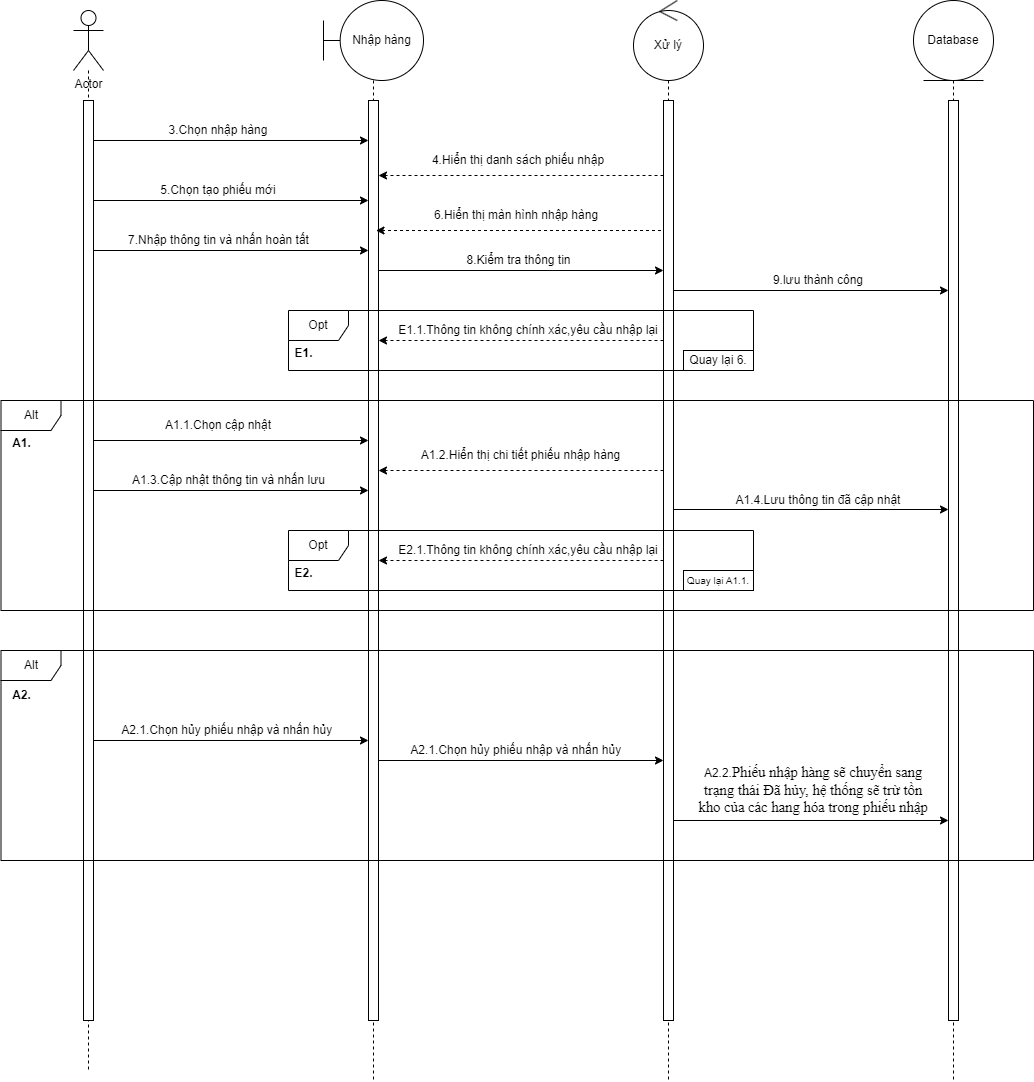

The diagram above was exported from draw.io. Its source (the exported page's mxGraphModel, read from the mxfile embedded in the PNG):
<mxGraphModel dx="1900" dy="669" grid="1" gridSize="10" guides="1" tooltips="1" connect="1" arrows="1" fold="1" page="1" pageScale="1" pageWidth="850" pageHeight="1100" math="0" shadow="0">
  <root>
    <mxCell id="0" />
    <mxCell id="1" parent="0" />
    <mxCell id="RG2E1nif2PEuNor6_65B-6" style="edgeStyle=orthogonalEdgeStyle;rounded=0;orthogonalLoop=1;jettySize=auto;html=1;endArrow=none;endFill=0;dashed=1;" parent="1" source="RG2E1nif2PEuNor6_65B-1" edge="1">
      <mxGeometry relative="1" as="geometry">
        <mxPoint x="65" y="1090" as="targetPoint" />
      </mxGeometry>
    </mxCell>
    <mxCell id="RG2E1nif2PEuNor6_65B-1" value="Actor" style="shape=umlActor;verticalLabelPosition=bottom;verticalAlign=top;html=1;outlineConnect=0;" parent="1" vertex="1">
      <mxGeometry x="50" y="30" width="30" height="60" as="geometry" />
    </mxCell>
    <mxCell id="RG2E1nif2PEuNor6_65B-5" style="edgeStyle=orthogonalEdgeStyle;rounded=0;orthogonalLoop=1;jettySize=auto;html=1;dashed=1;endArrow=none;endFill=0;" parent="1" source="RG2E1nif2PEuNor6_65B-2" edge="1">
      <mxGeometry relative="1" as="geometry">
        <mxPoint x="350" y="1100" as="targetPoint" />
      </mxGeometry>
    </mxCell>
    <mxCell id="RG2E1nif2PEuNor6_65B-2" value="Nhập hàng" style="shape=umlBoundary;whiteSpace=wrap;html=1;" parent="1" vertex="1">
      <mxGeometry x="300" y="20" width="100" height="80" as="geometry" />
    </mxCell>
    <mxCell id="RG2E1nif2PEuNor6_65B-7" style="edgeStyle=orthogonalEdgeStyle;rounded=0;orthogonalLoop=1;jettySize=auto;html=1;dashed=1;endArrow=none;endFill=0;" parent="1" source="RG2E1nif2PEuNor6_65B-3" edge="1">
      <mxGeometry relative="1" as="geometry">
        <mxPoint x="645" y="1100" as="targetPoint" />
      </mxGeometry>
    </mxCell>
    <mxCell id="RG2E1nif2PEuNor6_65B-3" value="Xử lý" style="ellipse;shape=umlControl;whiteSpace=wrap;html=1;" parent="1" vertex="1">
      <mxGeometry x="610" y="20" width="70" height="80" as="geometry" />
    </mxCell>
    <mxCell id="RG2E1nif2PEuNor6_65B-8" style="edgeStyle=orthogonalEdgeStyle;rounded=0;orthogonalLoop=1;jettySize=auto;html=1;endArrow=none;endFill=0;dashed=1;" parent="1" source="RG2E1nif2PEuNor6_65B-4" edge="1">
      <mxGeometry relative="1" as="geometry">
        <mxPoint x="930" y="1100" as="targetPoint" />
      </mxGeometry>
    </mxCell>
    <mxCell id="RG2E1nif2PEuNor6_65B-4" value="Database" style="ellipse;shape=umlEntity;whiteSpace=wrap;html=1;" parent="1" vertex="1">
      <mxGeometry x="890" y="20" width="80" height="80" as="geometry" />
    </mxCell>
    <mxCell id="RG2E1nif2PEuNor6_65B-13" style="rounded=0;orthogonalLoop=1;jettySize=auto;html=1;" parent="1" edge="1">
      <mxGeometry relative="1" as="geometry">
        <mxPoint x="70" y="160" as="sourcePoint" />
        <mxPoint x="345" y="160" as="targetPoint" />
      </mxGeometry>
    </mxCell>
    <mxCell id="RG2E1nif2PEuNor6_65B-9" value="" style="html=1;points=[[0,0,0,0,5],[0,1,0,0,-5],[1,0,0,0,5],[1,1,0,0,-5]];perimeter=orthogonalPerimeter;outlineConnect=0;targetShapes=umlLifeline;portConstraint=eastwest;newEdgeStyle={&quot;curved&quot;:0,&quot;rounded&quot;:0};" parent="1" vertex="1">
      <mxGeometry x="60" y="120" width="10" height="920" as="geometry" />
    </mxCell>
    <mxCell id="RG2E1nif2PEuNor6_65B-10" value="" style="html=1;points=[[0,0,0,0,5],[0,1,0,0,-5],[1,0,0,0,5],[1,1,0,0,-5]];perimeter=orthogonalPerimeter;outlineConnect=0;targetShapes=umlLifeline;portConstraint=eastwest;newEdgeStyle={&quot;curved&quot;:0,&quot;rounded&quot;:0};" parent="1" vertex="1">
      <mxGeometry x="345" y="120" width="10" height="920" as="geometry" />
    </mxCell>
    <mxCell id="RG2E1nif2PEuNor6_65B-17" style="edgeStyle=orthogonalEdgeStyle;rounded=0;orthogonalLoop=1;jettySize=auto;html=1;curved=0;dashed=1;" parent="1" edge="1">
      <mxGeometry relative="1" as="geometry">
        <mxPoint x="640" y="195" as="sourcePoint" />
        <mxPoint x="355" y="195" as="targetPoint" />
      </mxGeometry>
    </mxCell>
    <mxCell id="RG2E1nif2PEuNor6_65B-11" value="" style="html=1;points=[[0,0,0,0,5],[0,1,0,0,-5],[1,0,0,0,5],[1,1,0,0,-5]];perimeter=orthogonalPerimeter;outlineConnect=0;targetShapes=umlLifeline;portConstraint=eastwest;newEdgeStyle={&quot;curved&quot;:0,&quot;rounded&quot;:0};" parent="1" vertex="1">
      <mxGeometry x="640" y="120" width="10" height="920" as="geometry" />
    </mxCell>
    <mxCell id="RG2E1nif2PEuNor6_65B-12" value="" style="html=1;points=[[0,0,0,0,5],[0,1,0,0,-5],[1,0,0,0,5],[1,1,0,0,-5]];perimeter=orthogonalPerimeter;outlineConnect=0;targetShapes=umlLifeline;portConstraint=eastwest;newEdgeStyle={&quot;curved&quot;:0,&quot;rounded&quot;:0};" parent="1" vertex="1">
      <mxGeometry x="925" y="120" width="10" height="920" as="geometry" />
    </mxCell>
    <mxCell id="RG2E1nif2PEuNor6_65B-14" value="3.Chọn nhập hàng" style="text;html=1;align=center;verticalAlign=middle;whiteSpace=wrap;rounded=0;" parent="1" vertex="1">
      <mxGeometry x="140" y="140" width="110" height="20" as="geometry" />
    </mxCell>
    <mxCell id="RG2E1nif2PEuNor6_65B-16" value="4.Hiển thị danh sách phiếu nhập" style="text;html=1;align=center;verticalAlign=middle;whiteSpace=wrap;rounded=0;" parent="1" vertex="1">
      <mxGeometry x="400" y="160" width="190" height="40" as="geometry" />
    </mxCell>
    <mxCell id="RG2E1nif2PEuNor6_65B-18" style="rounded=0;orthogonalLoop=1;jettySize=auto;html=1;" parent="1" edge="1">
      <mxGeometry relative="1" as="geometry">
        <mxPoint x="70" y="220" as="sourcePoint" />
        <mxPoint x="345" y="220" as="targetPoint" />
      </mxGeometry>
    </mxCell>
    <mxCell id="RG2E1nif2PEuNor6_65B-19" value="5.Chọn tạo phiếu mới" style="text;html=1;align=center;verticalAlign=middle;whiteSpace=wrap;rounded=0;" parent="1" vertex="1">
      <mxGeometry x="130" y="200" width="130" height="20" as="geometry" />
    </mxCell>
    <mxCell id="RG2E1nif2PEuNor6_65B-20" style="edgeStyle=orthogonalEdgeStyle;rounded=0;orthogonalLoop=1;jettySize=auto;html=1;curved=0;dashed=1;" parent="1" edge="1">
      <mxGeometry relative="1" as="geometry">
        <mxPoint x="637.5" y="250" as="sourcePoint" />
        <mxPoint x="352.5" y="250" as="targetPoint" />
      </mxGeometry>
    </mxCell>
    <mxCell id="RG2E1nif2PEuNor6_65B-21" value="6.Hiển thị màn hình nhập hàng" style="text;html=1;align=center;verticalAlign=middle;whiteSpace=wrap;rounded=0;" parent="1" vertex="1">
      <mxGeometry x="407.5" y="220" width="170" height="30" as="geometry" />
    </mxCell>
    <mxCell id="RG2E1nif2PEuNor6_65B-22" style="rounded=0;orthogonalLoop=1;jettySize=auto;html=1;" parent="1" edge="1">
      <mxGeometry relative="1" as="geometry">
        <mxPoint x="70" y="270" as="sourcePoint" />
        <mxPoint x="345" y="270" as="targetPoint" />
      </mxGeometry>
    </mxCell>
    <mxCell id="RG2E1nif2PEuNor6_65B-23" value="7.Nhập thông tin và nhấn hoàn tất" style="text;html=1;align=center;verticalAlign=middle;whiteSpace=wrap;rounded=0;" parent="1" vertex="1">
      <mxGeometry x="102.5" y="250" width="185" height="20" as="geometry" />
    </mxCell>
    <mxCell id="RG2E1nif2PEuNor6_65B-24" style="rounded=0;orthogonalLoop=1;jettySize=auto;html=1;" parent="1" edge="1">
      <mxGeometry relative="1" as="geometry">
        <mxPoint x="355" y="290" as="sourcePoint" />
        <mxPoint x="640" y="290" as="targetPoint" />
      </mxGeometry>
    </mxCell>
    <mxCell id="RG2E1nif2PEuNor6_65B-25" value="8.Kiểm tra thông tin" style="text;html=1;align=center;verticalAlign=middle;whiteSpace=wrap;rounded=0;" parent="1" vertex="1">
      <mxGeometry x="427.5" y="270" width="135" height="20" as="geometry" />
    </mxCell>
    <mxCell id="RG2E1nif2PEuNor6_65B-26" style="rounded=0;orthogonalLoop=1;jettySize=auto;html=1;" parent="1" edge="1">
      <mxGeometry relative="1" as="geometry">
        <mxPoint x="650" y="310" as="sourcePoint" />
        <mxPoint x="925" y="310" as="targetPoint" />
      </mxGeometry>
    </mxCell>
    <mxCell id="RG2E1nif2PEuNor6_65B-27" value="9.lưu thành công" style="text;html=1;align=center;verticalAlign=middle;whiteSpace=wrap;rounded=0;" parent="1" vertex="1">
      <mxGeometry x="740" y="290" width="110" height="20" as="geometry" />
    </mxCell>
    <mxCell id="RG2E1nif2PEuNor6_65B-29" style="edgeStyle=orthogonalEdgeStyle;rounded=0;orthogonalLoop=1;jettySize=auto;html=1;curved=0;dashed=1;" parent="1" edge="1">
      <mxGeometry relative="1" as="geometry">
        <mxPoint x="640" y="360" as="sourcePoint" />
        <mxPoint x="355" y="360" as="targetPoint" />
      </mxGeometry>
    </mxCell>
    <mxCell id="RG2E1nif2PEuNor6_65B-30" value="E1.1.Thông tin không chính xác,yêu cầu nhập lại" style="text;html=1;align=center;verticalAlign=middle;whiteSpace=wrap;rounded=0;" parent="1" vertex="1">
      <mxGeometry x="370" y="340" width="270" height="20" as="geometry" />
    </mxCell>
    <mxCell id="RG2E1nif2PEuNor6_65B-33" value="Opt" style="shape=umlFrame;whiteSpace=wrap;html=1;pointerEvents=0;" parent="1" vertex="1">
      <mxGeometry x="265" y="330" width="465" height="60" as="geometry" />
    </mxCell>
    <mxCell id="RG2E1nif2PEuNor6_65B-34" value="&lt;b&gt;E1.&lt;/b&gt;" style="text;html=1;align=center;verticalAlign=middle;resizable=0;points=[];autosize=1;strokeColor=none;fillColor=none;" parent="1" vertex="1">
      <mxGeometry x="260" y="358" width="40" height="30" as="geometry" />
    </mxCell>
    <mxCell id="RG2E1nif2PEuNor6_65B-35" value="Quay lại 6." style="rounded=0;whiteSpace=wrap;html=1;" parent="1" vertex="1">
      <mxGeometry x="660" y="370" width="70" height="20" as="geometry" />
    </mxCell>
    <mxCell id="RG2E1nif2PEuNor6_65B-36" style="rounded=0;orthogonalLoop=1;jettySize=auto;html=1;" parent="1" edge="1">
      <mxGeometry relative="1" as="geometry">
        <mxPoint x="70" y="460" as="sourcePoint" />
        <mxPoint x="345" y="460" as="targetPoint" />
      </mxGeometry>
    </mxCell>
    <mxCell id="RG2E1nif2PEuNor6_65B-37" value="A1.1.Chọn cập nhật" style="text;html=1;align=center;verticalAlign=middle;whiteSpace=wrap;rounded=0;" parent="1" vertex="1">
      <mxGeometry x="140" y="430" width="110" height="30" as="geometry" />
    </mxCell>
    <mxCell id="RG2E1nif2PEuNor6_65B-38" style="edgeStyle=orthogonalEdgeStyle;rounded=0;orthogonalLoop=1;jettySize=auto;html=1;curved=0;dashed=1;" parent="1" edge="1">
      <mxGeometry relative="1" as="geometry">
        <mxPoint x="640" y="490" as="sourcePoint" />
        <mxPoint x="355" y="490" as="targetPoint" />
      </mxGeometry>
    </mxCell>
    <mxCell id="RG2E1nif2PEuNor6_65B-39" value="A1.2.Hiển thị chi tiết phiếu nhập hàng" style="text;html=1;align=center;verticalAlign=middle;whiteSpace=wrap;rounded=0;" parent="1" vertex="1">
      <mxGeometry x="396.25" y="460" width="202.5" height="30" as="geometry" />
    </mxCell>
    <mxCell id="RG2E1nif2PEuNor6_65B-40" style="rounded=0;orthogonalLoop=1;jettySize=auto;html=1;" parent="1" edge="1">
      <mxGeometry relative="1" as="geometry">
        <mxPoint x="70" y="510" as="sourcePoint" />
        <mxPoint x="345" y="510" as="targetPoint" />
      </mxGeometry>
    </mxCell>
    <mxCell id="RG2E1nif2PEuNor6_65B-41" value="A1.3.Cập nhật thông tin và nhấn lưu" style="text;html=1;align=center;verticalAlign=middle;whiteSpace=wrap;rounded=0;" parent="1" vertex="1">
      <mxGeometry x="102.5" y="490" width="205" height="20" as="geometry" />
    </mxCell>
    <mxCell id="RG2E1nif2PEuNor6_65B-42" style="rounded=0;orthogonalLoop=1;jettySize=auto;html=1;" parent="1" edge="1">
      <mxGeometry relative="1" as="geometry">
        <mxPoint x="650" y="529" as="sourcePoint" />
        <mxPoint x="925" y="529" as="targetPoint" />
      </mxGeometry>
    </mxCell>
    <mxCell id="RG2E1nif2PEuNor6_65B-43" value="A1.4.Lưu thông tin đã cập nhật" style="text;html=1;align=center;verticalAlign=middle;whiteSpace=wrap;rounded=0;" parent="1" vertex="1">
      <mxGeometry x="705" y="510" width="180" height="20" as="geometry" />
    </mxCell>
    <mxCell id="RG2E1nif2PEuNor6_65B-44" style="edgeStyle=orthogonalEdgeStyle;rounded=0;orthogonalLoop=1;jettySize=auto;html=1;curved=0;dashed=1;" parent="1" edge="1">
      <mxGeometry relative="1" as="geometry">
        <mxPoint x="640" y="580" as="sourcePoint" />
        <mxPoint x="355" y="580" as="targetPoint" />
      </mxGeometry>
    </mxCell>
    <mxCell id="RG2E1nif2PEuNor6_65B-45" value="E2.1.Thông tin không chính xác,yêu cầu nhập lại" style="text;html=1;align=center;verticalAlign=middle;whiteSpace=wrap;rounded=0;" parent="1" vertex="1">
      <mxGeometry x="370" y="560" width="270" height="20" as="geometry" />
    </mxCell>
    <mxCell id="RG2E1nif2PEuNor6_65B-46" value="Opt" style="shape=umlFrame;whiteSpace=wrap;html=1;pointerEvents=0;" parent="1" vertex="1">
      <mxGeometry x="265" y="550" width="465" height="60" as="geometry" />
    </mxCell>
    <mxCell id="RG2E1nif2PEuNor6_65B-47" value="&lt;b&gt;E2.&lt;/b&gt;" style="text;html=1;align=center;verticalAlign=middle;resizable=0;points=[];autosize=1;strokeColor=none;fillColor=none;" parent="1" vertex="1">
      <mxGeometry x="260" y="578" width="40" height="30" as="geometry" />
    </mxCell>
    <mxCell id="RG2E1nif2PEuNor6_65B-48" value="Quay lại A1.1." style="rounded=0;whiteSpace=wrap;html=1;fontSize=10;" parent="1" vertex="1">
      <mxGeometry x="660" y="590" width="70" height="20" as="geometry" />
    </mxCell>
    <mxCell id="RG2E1nif2PEuNor6_65B-49" value="Alt" style="shape=umlFrame;whiteSpace=wrap;html=1;pointerEvents=0;" parent="1" vertex="1">
      <mxGeometry x="-22.5" y="420" width="1032.5" height="210" as="geometry" />
    </mxCell>
    <mxCell id="RG2E1nif2PEuNor6_65B-50" value="A1." style="text;html=1;align=center;verticalAlign=middle;resizable=0;points=[];autosize=1;strokeColor=none;fillColor=none;fontStyle=1" parent="1" vertex="1">
      <mxGeometry x="-22.5" y="448" width="40" height="30" as="geometry" />
    </mxCell>
    <mxCell id="RG2E1nif2PEuNor6_65B-51" style="rounded=0;orthogonalLoop=1;jettySize=auto;html=1;" parent="1" edge="1">
      <mxGeometry relative="1" as="geometry">
        <mxPoint x="70" y="760" as="sourcePoint" />
        <mxPoint x="345" y="760" as="targetPoint" />
      </mxGeometry>
    </mxCell>
    <mxCell id="RG2E1nif2PEuNor6_65B-52" value="A2.1.Chọn hủy phiếu nhập và nhấn hủy&lt;span style=&quot;white-space: pre;&quot;&gt;&#09;&lt;/span&gt;" style="text;html=1;align=center;verticalAlign=middle;whiteSpace=wrap;rounded=0;" parent="1" vertex="1">
      <mxGeometry x="95" y="740" width="220" height="20" as="geometry" />
    </mxCell>
    <mxCell id="RG2E1nif2PEuNor6_65B-53" style="rounded=0;orthogonalLoop=1;jettySize=auto;html=1;" parent="1" edge="1">
      <mxGeometry relative="1" as="geometry">
        <mxPoint x="650" y="840" as="sourcePoint" />
        <mxPoint x="925" y="840" as="targetPoint" />
      </mxGeometry>
    </mxCell>
    <mxCell id="RG2E1nif2PEuNor6_65B-54" value="A2.2.&lt;span style=&quot;font-size:11.0pt;line-height:&lt;br/&gt;115%;font-family:&amp;quot;Times New Roman&amp;quot;,serif;mso-fareast-font-family:&amp;quot;Times New Roman&amp;quot;;&lt;br/&gt;color:#15171A;background:white;mso-highlight:white;mso-ansi-language:#002A;&lt;br/&gt;mso-fareast-language:EN-US;mso-bidi-language:AR-SA&quot; lang=&quot;vi&quot;&gt;Phiếu nhập hàng sẽ chuyển sang trạng thái Đã hủy, hệ thống sẽ trừ tồn kho của các hang hóa trong phiếu nhập&lt;/span&gt;" style="text;html=1;align=center;verticalAlign=middle;whiteSpace=wrap;rounded=0;" parent="1" vertex="1">
      <mxGeometry x="670" y="780" width="240" height="60" as="geometry" />
    </mxCell>
    <mxCell id="RG2E1nif2PEuNor6_65B-55" style="rounded=0;orthogonalLoop=1;jettySize=auto;html=1;" parent="1" target="RG2E1nif2PEuNor6_65B-11" edge="1">
      <mxGeometry relative="1" as="geometry">
        <mxPoint x="355" y="780" as="sourcePoint" />
        <mxPoint x="630" y="780" as="targetPoint" />
      </mxGeometry>
    </mxCell>
    <mxCell id="RG2E1nif2PEuNor6_65B-56" value="A2.1.Chọn hủy phiếu nhập và nhấn hủy&lt;span style=&quot;white-space: pre;&quot;&gt;&#09;&lt;/span&gt;" style="text;html=1;align=center;verticalAlign=middle;whiteSpace=wrap;rounded=0;" parent="1" vertex="1">
      <mxGeometry x="383.75" y="760" width="220" height="20" as="geometry" />
    </mxCell>
    <mxCell id="RG2E1nif2PEuNor6_65B-57" value="Alt" style="shape=umlFrame;whiteSpace=wrap;html=1;pointerEvents=0;" parent="1" vertex="1">
      <mxGeometry x="-22.5" y="670" width="1032.5" height="210" as="geometry" />
    </mxCell>
    <mxCell id="RG2E1nif2PEuNor6_65B-58" value="&lt;b&gt;A2.&lt;/b&gt;" style="text;html=1;align=center;verticalAlign=middle;resizable=0;points=[];autosize=1;strokeColor=none;fillColor=none;" parent="1" vertex="1">
      <mxGeometry x="-22.5" y="700" width="40" height="30" as="geometry" />
    </mxCell>
  </root>
</mxGraphModel>